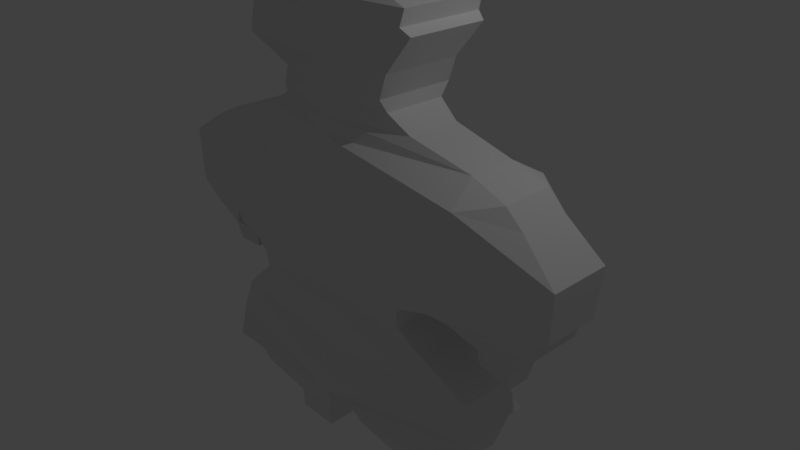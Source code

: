 # Source: boy2.blend  (saved by Blender 2.78.0; exported with 4.5.12 LTS)
import bpy
from mathutils import Matrix  # noqa: F401  (used for matrix-valued properties, if any)

bpy.ops.wm.read_factory_settings(use_empty=True)
scene = bpy.context.scene
scene.name = 'Scene'

# ---- collections
col_collection_1 = bpy.data.collections.new('Collection 1'); scene.collection.children.link(col_collection_1)

# ---- world
world_world = bpy.data.worlds.new('World'); scene.world = world_world
world_world.color = (0.05088, 0.05088, 0.05088)
world_world.use_sun_shadow = False
world_world.sun_shadow_jitter_overblur = 0.0
world_world.cycles.sampling_method = 'MANUAL'

# ---- cameras
cam_camera = bpy.data.cameras.new('Camera')
cam_camera.clip_end = 100.0
cam_camera.lens = 35.0
cam_camera.sensor_width = 32.0
cam_camera.sensor_height = 18.0
cam_camera.ortho_scale = 7.314
cam_camera.dof.focus_distance = 0.0
cam_camera.dof.aperture_fstop = 128.0

# ---- lights
light_lamp = bpy.data.lights.new('Lamp', 'POINT')
light_lamp.transmission_factor = 0.0
light_lamp.cutoff_distance = 30.0
light_lamp.energy = 100.0
light_lamp.shadow_buffer_clip_start = 1.001
light_lamp.shadow_soft_size = 0.1
light_lamp.shadow_maximum_resolution = 0.006
light_lamp.use_absolute_resolution = True

# ---- meshes
me_cube_001 = bpy.data.meshes.new('Cube.001')
me_cube_001.from_pydata([(-0.8694, -0.665, -0.9924), (-0.4122, -0.5152, 1.165), (-0.8694, 0.6692, -0.9924), (-0.4122, 0.5196, 1.165), (0.8797, -0.665, -0.9924), (0.381, -0.4177, 1.165), (0.8797, 0.6692, -0.9924), (0.381, 0.4221, 1.165), (-0.9801, -0.5989, -0.787), (-0.9801, 0.6032, -0.787), (1.019, 0.5021, -0.787), (1.019, -0.4978, -0.787), (-0.6724, -0.5627, -0.2799), (-0.6724, 0.567, -0.2799), (0.6724, 0.567, -0.2799), (0.6724, -0.5627, -0.2799), (-0.6204, -0.6792, -0.1162), (-0.6204, 0.6835, -0.1162), (0.5804, 0.6835, -0.1162), (0.5804, -0.6792, -0.1162), (7.165e-05, 0.6692, -0.9924), (-2.328e-10, 0.6547, 1.165), (7.165e-05, -0.665, -0.9924), (-2.328e-10, -0.6503, 1.165), (6.985e-10, -0.8936, -0.787), (6.985e-10, 0.8979, -0.787), (-2.328e-10, -0.5627, -0.2799), (-2.328e-10, 0.567, -0.2799), (-2.328e-10, -0.6792, -0.1162), (-2.328e-10, 0.6835, -0.1162), (-0.6235, 0.2053, -1.463), (-0.6235, -0.2011, -1.463), (-0.3253, 0.2053, -1.463), (-0.3253, -0.2011, -1.463), (-0.6136, 0.1995, -1.613), (-0.6136, -0.1952, -1.613), (-0.3239, 0.1995, -1.613), (-0.3239, -0.1952, -1.613), (0.6397, -0.1882, -1.451), (0.6397, 0.1925, -1.451), (0.3603, -0.1882, -1.451), (0.3603, 0.1925, -1.451), (0.6395, -0.1879, -1.619), (0.6395, 0.1922, -1.619), (0.3605, -0.1879, -1.619), (0.3605, 0.1922, -1.619), (-0.846, -0.7527, 0.125), (-0.846, 0.7268, 0.1044), (0.846, 0.7268, 0.125), (0.846, -0.7527, 0.125), (-2.328e-10, -0.7527, 0.125), (-2.328e-10, 0.7268, 0.125), (-0.5851, -0.4832, 0.9737), (-0.5851, 0.4874, 0.9737), (0.9233, 0.3221, 0.9531), (0.9233, -0.3178, 0.9531), (-2.328e-10, -0.6792, 0.9531), (-2.328e-10, 0.6835, 0.9531), (-0.6933, -0.5431, 1.433), (-0.6933, 0.2913, 1.433), (-2.328e-10, 0.6473, 1.433), (0.4718, 0.438, 1.433), (0.4718, -0.6169, 1.433), (-2.328e-10, -0.6918, 1.433), (-0.7104, -0.4358, 1.66), (-0.7104, 0.4211, 1.66), (-2.328e-10, 0.7233, 1.66), (0.611, 0.5322, 1.66), (0.611, -0.547, 1.66), (-2.328e-10, -0.7381, 1.66), (-0.4718, -0.3558, 1.913), (-0.4718, 0.448, 1.913), (-2.328e-10, 0.775, 1.913), (0.3901, 0.5533, 1.913), (0.3901, -0.4575, 1.913), (-2.328e-10, -0.6792, 1.913), (-0.4889, -0.3558, 1.991), (-0.4889, 0.4393, 1.991), (-2.328e-10, 0.6502, 2.042), (0.2532, 0.4624, 2.003), (0.2532, -0.3825, 2.003), (-2.328e-10, -0.6792, 2.042), (-0.4025, -0.2995, 2.188), (-0.4025, 0.3541, 2.188), (-2.328e-10, 0.4883, 2.217), (0.1907, 0.3079, 2.194), (0.1907, -0.2621, 2.194), (-2.328e-10, -0.5861, 2.217), (-0.3398, -0.1281, 2.356), (-0.3398, 0.2169, 2.356), (-2.328e-10, 0.3533, 2.356), (0.1737, 0.1093, 2.356), (0.1737, -0.1795, 2.356), (-2.328e-10, -0.5152, 2.356), (-0.2002, -0.1501, 2.511), (-0.2002, 0.1633, 2.511), (-2.328e-10, 0.1849, 2.511), (0.1871, 0.09829, 2.449), (0.1871, -0.07272, 2.449), (-2.328e-10, -0.3602, 2.511), (1.152, 0.3466, 0.8638), (1.394, 0.4452, 0.1044), (1.152, -0.3424, 0.8638), (1.394, -0.4409, 0.1044), (-1.429, 0.471, 0.1203), (-1.429, -0.4668, 0.1203), (0.555, -0.06895, -1.677), (0.555, 0.0732, -1.677), (0.4507, -0.06895, -1.677), (0.4507, 0.0732, -1.677), (-0.5534, 0.1175, -1.665), (-0.5534, -0.1133, -1.665), (-0.384, 0.1175, -1.665), (-0.384, -0.1133, -1.665), (-0.8911, 0.8115, -0.9289), (0.9123, 0.8115, -0.9289), (0.9123, -0.8072, -0.9289), (-0.8911, -0.8072, -0.9289), (2.328e-10, 0.8115, -0.9289), (2.328e-10, -0.8072, -0.9289), (0.1454, 0.4854, -1.192), (0.1454, -0.4811, -1.192), (0.8546, -0.4811, -1.192), (0.8546, 0.4854, -1.192), (-0.8259, 0.4623, -1.223), (-0.8259, -0.458, -1.223), (-0.1505, -0.458, -1.223), (-0.1505, 0.4623, -1.223), (-0.8774, -0.5739, -1.032), (-0.09231, 0.5781, -1.032), (-0.8774, 0.5781, -1.032), (-0.09231, -0.5739, -1.032), (0.08476, -0.5658, -1.034), (0.8892, 0.57, -1.034), (0.08476, 0.57, -1.034), (0.8892, -0.5658, -1.034), (-0.9475, 0.5083, -0.5647), (0.9627, 0.3642, -0.5647), (0.9627, -0.3599, -0.5647), (-0.9475, -0.504, -0.5647), (6.985e-10, 0.6775, -0.5647), (6.985e-10, -0.6732, -0.5647), (-0.662, 0.7533, 0.01107), (0.61, 0.7533, 0.01107), (0.61, -0.749, 0.01107), (-0.001198, -0.749, 0.01107), (-0.001198, 0.7533, 0.01107), (-0.662, -0.749, 0.01107), (-0.773, -0.7834, 0.06741), (-0.773, 0.7876, 0.06741), (0.6435, 0.7876, 0.06741), (0.6435, -0.7834, 0.06741), (-0.0004751, -0.7834, 0.06741), (-0.0004751, 0.7876, 0.06741), (0.9661, 0.2167, -0.183), (0.9661, -0.2125, -0.183), (1.201, 0.2167, -0.2086), (1.201, -0.2125, -0.2086), (0.9659, 0.1653, -0.3), (0.9659, -0.161, -0.3), (1.177, 0.1653, -0.3622), (1.177, -0.161, -0.3622), (1.375, -0.3681, -0.002108), (1.375, 0.3724, -0.002108), (0.8869, 0.5246, 0.02019), (0.8869, -0.5204, 0.02019), (-0.8578, 0.7534, 0.1695), (0.8578, 0.7534, 0.1885), (0.8578, -0.783, 0.1885), (-2.328e-10, -0.783, 0.1885), (-2.328e-10, 0.7534, 0.1885), (-0.8578, -0.783, 0.1885), (1.47, 0.3802, 0.165), (1.47, -0.376, 0.165), (-1.441, 0.471, 0.1695), (-1.441, -0.4668, 0.1695), (-0.9246, -0.848, 0.5402), (-1.437, -0.4874, 0.5327), (-0.9246, 0.8083, 0.5377), (0.9246, 0.8083, 0.5478), (0.9246, -0.848, 0.5491), (-2.328e-10, -0.8855, 0.5466), (-2.328e-10, 0.8639, 0.5478), (1.493, 0.4209, 0.5079), (1.493, -0.4167, 0.5079), (-1.437, 0.4917, 0.5377), (-0.9058, -0.6808, -0.004126), (-0.9058, 0.6818, -0.02473), (-1.387, -0.3708, -0.02473), (-1.387, 0.3718, -0.02473), (-1.021, -0.2386, -0.2087), (-1.021, 0.2347, -0.2159), (-1.267, -0.2386, -0.2159), (-1.267, 0.2347, -0.2159), (-1.049, -0.1905, -0.3586), (-1.049, 0.1829, -0.3643), (-1.238, -0.1905, -0.3643), (-1.238, 0.1829, -0.3643), (-0.9759, -0.4638, 0.8296), (-1.245, -0.367, 0.6902), (-0.9759, 0.4673, 0.8268), (0.9759, 0.7379, 0.8234), (0.9759, -0.7345, 0.8234), (-2.328e-10, -0.7345, 0.8234), (-2.328e-10, 0.7379, 0.8234), (1.261, 0.3423, 0.7499), (1.261, -0.338, 0.7499), (-1.245, 0.3713, 0.6902), (-0.4672, -0.4077, 1.07), (-0.4672, 0.4044, 1.07), (0.5207, 0.361, 1.059), (0.5207, -0.3643, 1.059), (-2.328e-10, -0.6102, 1.059), (-2.328e-10, 0.607, 1.059), (-0.4304, -0.4359, 1.257), (-0.4304, 0.4401, 1.257), (-2.328e-10, -0.6792, 1.257), (-2.328e-10, 0.6835, 1.257), (0.3836, 0.5371, 1.257), (0.3836, -0.5329, 1.257), (-0.6396, 0.3705, 1.706), (-2.328e-10, 0.7079, 1.706), (0.5572, 0.5788, 1.706), (0.5572, -0.5945, 1.706), (-0.6396, -0.3862, 1.706), (-2.328e-10, -0.7237, 1.706), (-0.55, 0.2988, 1.816), (0.5775, 0.5771, 1.809), (-0.55, -0.2799, 1.816), (-2.328e-10, 0.7073, 1.809), (0.5775, -0.5681, 1.809), (-2.328e-10, -0.6984, 1.809), (-0.4463, 0.3971, 2.039), (-2.328e-10, 0.5565, 2.099), (0.204, 0.3982, 2.103), (0.204, -0.3144, 2.103), (-0.4463, -0.3221, 2.039), (-2.328e-10, -0.6283, 2.099), (0.1149, -0.2426, 2.247), (-2.328e-10, -0.553, 2.247), (-0.3155, -0.2914, 2.224), (-2.328e-10, 0.4228, 2.247), (0.1149, 0.2812, 2.247), (-0.3155, 0.33, 2.224), (-0.5421, 0.3084, 1.826), (0.4824, 0.5636, 1.833), (-0.5421, -0.2754, 1.826), (-2.328e-10, 0.7305, 1.833), (0.4824, -0.5206, 1.833), (-2.328e-10, -0.6875, 1.833), (-0.1001, -0.3602, 2.435), (-0.1001, 0.2496, 2.435)], [], [(208, 1, 3, 209), (213, 21, 7, 210), (210, 7, 5, 211), (50, 169, 171, 46), (121, 120, 41, 40), (212, 23, 1, 208), (115, 10, 11, 116), (118, 25, 10, 115), (117, 8, 9, 114), (119, 24, 8, 117), (137, 14, 15, 138), (140, 27, 14, 137), (139, 12, 13, 136), (141, 26, 12, 139), (14, 18, 19, 15), (27, 29, 18, 14), (12, 16, 17, 13), (84, 83, 243, 241), (15, 19, 28, 26), (2, 20, 129, 130), (138, 15, 26, 141), (136, 13, 27, 140), (116, 11, 24, 119), (215, 214, 58, 59), (125, 124, 30, 31), (211, 5, 23, 212), (13, 17, 29, 27), (30, 32, 36, 34), (127, 126, 33, 32), (26, 28, 16, 12), (229, 226, 244, 247), (34, 36, 37, 35), (33, 31, 35, 37), (31, 30, 34, 35), (32, 33, 37, 36), (40, 41, 45, 44), (123, 122, 38, 39), (120, 123, 39, 41), (122, 121, 40, 38), (45, 43, 42, 44), (38, 40, 44, 42), (41, 39, 43, 45), (39, 38, 42, 43), (209, 3, 21, 213), (151, 49, 50, 152), (126, 125, 31, 33), (150, 48, 49, 151), (153, 51, 48, 150), (148, 46, 47, 149), (149, 47, 51, 153), (202, 55, 56, 203), (214, 216, 63, 58), (201, 54, 100, 205), (204, 57, 54, 201), (47, 46, 186, 187), (63, 62, 68, 69), (59, 58, 64, 65), (218, 217, 60, 61), (219, 218, 61, 62), (216, 219, 62, 63), (200, 53, 57, 204), (248, 245, 73, 74), (217, 215, 59, 60), (203, 56, 52, 198), (61, 60, 66, 67), (247, 244, 71, 72), (62, 61, 67, 68), (58, 63, 69, 64), (75, 74, 80, 81), (244, 246, 70, 71), (249, 248, 74, 75), (70, 75, 81, 76), (245, 247, 72, 73), (235, 234, 85, 86), (228, 231, 249, 246), (73, 72, 78, 79), (233, 232, 83, 84), (74, 73, 79, 80), (71, 70, 76, 77), (246, 249, 75, 70), (239, 238, 92, 93), (232, 236, 82, 83), (237, 235, 86, 87), (240, 239, 93, 88), (234, 233, 84, 85), (92, 91, 97, 98), (72, 71, 77, 78), (242, 241, 90, 91), (90, 89, 95, 251, 96), (238, 242, 91, 92), (243, 240, 88, 89), (251, 95, 94, 250), (97, 96, 99, 98), (89, 88, 94, 95), (93, 92, 98, 99), (236, 237, 87, 82), (91, 90, 96, 97), (205, 100, 102, 206), (163, 162, 157, 156), (168, 49, 103, 173), (54, 55, 102, 100), (166, 47, 104, 174), (45, 43, 107, 109), (42, 44, 108, 106), (37, 35, 111, 113), (34, 36, 112, 110), (4, 116, 119, 22), (124, 127, 32, 30), (0, 117, 114, 2), (20, 118, 115, 6), (6, 115, 116, 4), (152, 50, 46, 148), (135, 132, 121, 122), (134, 133, 123, 120), (133, 135, 122, 123), (132, 134, 120, 121), (2, 114, 118, 20), (22, 119, 117, 0), (129, 131, 126, 127), (128, 130, 124, 125), (0, 2, 130, 128), (20, 22, 131, 129), (131, 128, 125, 126), (130, 129, 127, 124), (22, 20, 134, 132), (6, 4, 135, 133), (20, 6, 133, 134), (4, 22, 132, 135), (11, 138, 141, 24), (114, 9, 25, 118), (8, 139, 136, 9), (25, 140, 137, 10), (10, 137, 138, 11), (22, 0, 128, 131), (16, 147, 142, 17), (29, 146, 143, 18), (18, 143, 144, 19), (24, 141, 139, 8), (19, 144, 145, 28), (60, 59, 65, 66), (147, 148, 149, 142), (146, 153, 150, 143), (143, 150, 151, 144), (28, 145, 147, 16), (144, 151, 152, 145), (17, 142, 146, 29), (154, 156, 160, 158), (165, 164, 154, 155), (164, 163, 156, 154), (162, 165, 155, 157), (159, 158, 160, 161), (155, 154, 158, 159), (157, 155, 159, 161), (156, 157, 161, 160), (103, 49, 165, 162), (48, 101, 163, 164), (49, 48, 164, 165), (101, 103, 162, 163), (46, 171, 175, 105), (178, 166, 174, 185), (105, 175, 174, 104), (180, 168, 173, 184), (101, 172, 173, 103), (51, 170, 167, 48), (48, 167, 172, 101), (145, 152, 148, 147), (49, 168, 169, 50), (142, 149, 153, 146), (202, 180, 184, 206), (200, 178, 185, 207), (171, 176, 177, 175), (175, 177, 185, 174), (172, 183, 184, 173), (170, 182, 179, 167), (167, 179, 183, 172), (88, 93, 99, 250, 94), (168, 180, 181, 169), (47, 166, 170, 51), (186, 188, 192, 190), (104, 47, 187, 189), (105, 104, 189, 188), (46, 105, 188, 186), (191, 190, 194, 195), (187, 186, 190, 191), (189, 187, 191, 193), (188, 189, 193, 192), (195, 194, 196, 197), (193, 191, 195, 197), (192, 193, 197, 196), (190, 192, 196, 194), (55, 202, 206, 102), (176, 198, 199, 177), (177, 199, 207, 185), (183, 205, 206, 184), (182, 204, 201, 179), (179, 201, 205, 183), (169, 181, 176, 171), (180, 202, 203, 181), (166, 178, 182, 170), (207, 199, 198, 200), (198, 52, 53, 200), (178, 200, 204, 182), (55, 211, 212, 56), (181, 203, 198, 176), (54, 210, 211, 55), (57, 213, 210, 54), (52, 208, 209, 53), (53, 209, 213, 57), (23, 5, 219, 216), (5, 7, 218, 219), (7, 21, 217, 218), (3, 1, 214, 215), (56, 212, 208, 52), (67, 66, 221, 222), (1, 23, 216, 214), (69, 68, 223, 225), (65, 64, 224, 220), (21, 3, 215, 217), (68, 67, 222, 223), (222, 221, 229, 227), (64, 69, 225, 224), (225, 223, 230, 231), (220, 224, 228, 226), (66, 65, 220, 221), (223, 222, 227, 230), (79, 78, 233, 234), (224, 225, 231, 228), (81, 80, 235, 237), (77, 76, 236, 232), (241, 243, 89, 90), (80, 79, 234, 235), (83, 82, 240, 243), (86, 85, 242, 238), (78, 77, 232, 233), (85, 84, 241, 242), (87, 86, 238, 239), (76, 81, 237, 236), (227, 229, 247, 245), (82, 87, 239, 240), (231, 230, 248, 249), (226, 228, 246, 244), (221, 220, 226, 229), (230, 227, 245, 248), (96, 251, 250, 99), (9, 136, 140, 25)])
me_cube_001.use_remesh_preserve_volume = False
me_cube_001.use_remesh_preserve_attributes = False
me_cube_001.use_mirror_vertex_groups = False
me_cube_001.update()

# ---- objects
ob_cube = bpy.data.objects.new('Cube', me_cube_001)
ob_lamp = bpy.data.objects.new('Lamp', light_lamp)
ob_camera = bpy.data.objects.new('Camera', cam_camera)

# ---- transforms, parenting, visibility, modifiers, constraints
ob_cube.location = (0.0, 0.0, 0.0)
ob_cube.scale = (2.15, 1.0, 1.894)
ob_cube.lineart.crease_threshold = 0.0
ob_lamp.location = (4.076, 1.005, 5.904)
ob_lamp.rotation_euler = (0.6503, 0.05522, 1.866)
ob_lamp.lock_rotations_4d = False
ob_lamp.empty_display_type = 'ARROWS'
ob_lamp.color = (0.0, 0.0, 0.0, 0.0)
ob_lamp.lineart.crease_threshold = 0.0
ob_camera.location = (7.481, -6.508, 5.344)
ob_camera.rotation_euler = (1.109, 0.0, 0.8149)
ob_camera.lock_rotations_4d = False
ob_camera.empty_display_type = 'ARROWS'
ob_camera.color = (0.0, 0.0, 0.0, 0.0)
ob_camera.display_type = 'WIRE'
ob_camera.lineart.crease_threshold = 0.0

# ---- collection membership
col_collection_1.objects.link(ob_cube)
col_collection_1.objects.link(ob_lamp)
col_collection_1.objects.link(ob_camera)

# ---- scene / render settings (as saved in the file)
scene.camera = ob_camera
scene.frame_start = 1; scene.frame_end = 250; scene.frame_set(1)
scene.render.engine = 'BLENDER_EEVEE_NEXT'
scene.render.resolution_percentage = 50
scene.render.dither_intensity = 0.0
scene.cycles.use_denoising = False
scene.cycles.samples = 128
scene.cycles.sampling_pattern = 'TABULATED_SOBOL'
scene.cycles.light_sampling_threshold = 0.0
scene.cycles.use_adaptive_sampling = False
scene.cycles.use_light_tree = False
scene.cycles.blur_glossy = 0.0
scene.cycles.sample_clamp_indirect = 0.0
scene.view_settings.view_transform = 'Standard'
bpy.context.view_layer.update()
